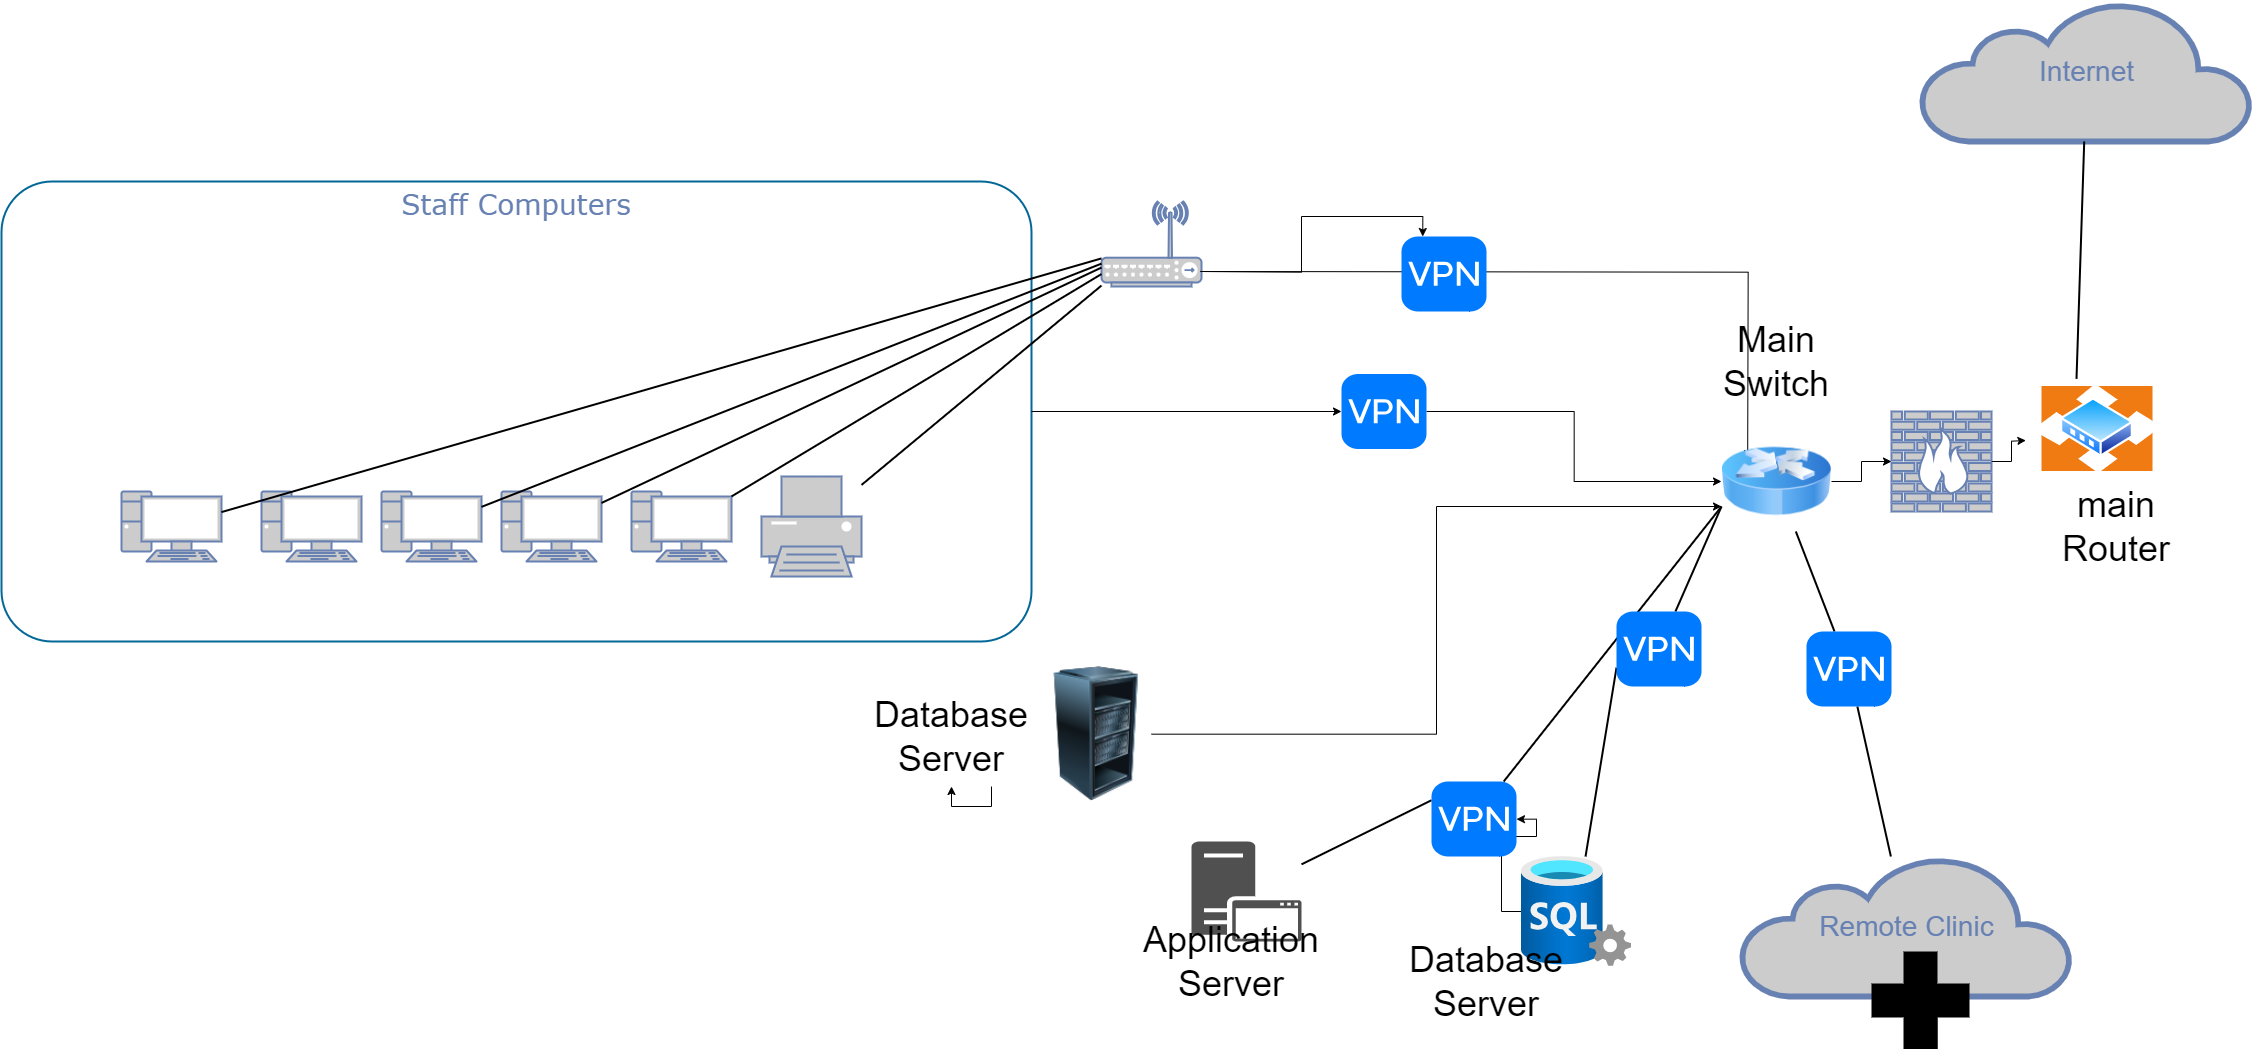

The diagram above was exported from draw.io. Its source (the exported page's mxGraphModel, read from the mxfile embedded in the PNG):
<mxGraphModel dx="4420" dy="1263" grid="1" gridSize="10" guides="1" tooltips="1" connect="1" arrows="1" fold="1" page="1" pageScale="1" pageWidth="1100" pageHeight="850" background="none" math="0" shadow="0">
  <root>
    <mxCell id="0" />
    <mxCell id="1" parent="0" />
    <mxCell id="sZYQwGyDl0ziNF4ezMo5-47" style="edgeStyle=orthogonalEdgeStyle;rounded=0;orthogonalLoop=1;jettySize=auto;html=1;" edge="1" parent="1" source="sZYQwGyDl0ziNF4ezMo5-31" target="sZYQwGyDl0ziNF4ezMo5-14">
      <mxGeometry relative="1" as="geometry" />
    </mxCell>
    <mxCell id="7c3789c024ecab99-78" value="Staff Computers" style="rounded=1;whiteSpace=wrap;html=1;shadow=0;comic=0;strokeColor=#036897;strokeWidth=2;fillColor=none;fontFamily=Verdana;fontSize=28;fontColor=#6881B3;align=center;arcSize=11;verticalAlign=top;" parent="1" vertex="1">
      <mxGeometry x="-240" y="600" width="1030" height="460" as="geometry" />
    </mxCell>
    <mxCell id="7c3789c024ecab99-8" value="" style="fontColor=#0066CC;verticalAlign=top;verticalLabelPosition=bottom;labelPosition=center;align=center;html=1;fillColor=#CCCCCC;strokeColor=#6881B3;gradientColor=none;gradientDirection=north;strokeWidth=2;shape=mxgraph.networks.firewall;rounded=0;shadow=0;comic=0;" parent="1" vertex="1">
      <mxGeometry x="1650" y="830" width="100" height="100" as="geometry" />
    </mxCell>
    <mxCell id="7c3789c024ecab99-1" value="" style="fontColor=#0066CC;verticalAlign=top;verticalLabelPosition=bottom;labelPosition=center;align=center;html=1;fillColor=#CCCCCC;strokeColor=#6881B3;gradientColor=none;gradientDirection=north;strokeWidth=2;shape=mxgraph.networks.pc;rounded=0;shadow=0;comic=0;" parent="1" vertex="1">
      <mxGeometry x="-119.99999999999972" y="910" width="100" height="70" as="geometry" />
    </mxCell>
    <mxCell id="7c3789c024ecab99-2" value="" style="fontColor=#0066CC;verticalAlign=top;verticalLabelPosition=bottom;labelPosition=center;align=center;html=1;fillColor=#CCCCCC;strokeColor=#6881B3;gradientColor=none;gradientDirection=north;strokeWidth=2;shape=mxgraph.networks.pc;rounded=0;shadow=0;comic=0;" parent="1" vertex="1">
      <mxGeometry x="20.000000000000284" y="910" width="100" height="70" as="geometry" />
    </mxCell>
    <mxCell id="7c3789c024ecab99-3" value="" style="fontColor=#0066CC;verticalAlign=top;verticalLabelPosition=bottom;labelPosition=center;align=center;html=1;fillColor=#CCCCCC;strokeColor=#6881B3;gradientColor=none;gradientDirection=north;strokeWidth=2;shape=mxgraph.networks.pc;rounded=0;shadow=0;comic=0;" parent="1" vertex="1">
      <mxGeometry x="140.00000000000028" y="910" width="100" height="70" as="geometry" />
    </mxCell>
    <mxCell id="7c3789c024ecab99-4" value="" style="fontColor=#0066CC;verticalAlign=top;verticalLabelPosition=bottom;labelPosition=center;align=center;html=1;fillColor=#CCCCCC;strokeColor=#6881B3;gradientColor=none;gradientDirection=north;strokeWidth=2;shape=mxgraph.networks.pc;rounded=0;shadow=0;comic=0;" parent="1" vertex="1">
      <mxGeometry x="260.0000000000003" y="910" width="100" height="70" as="geometry" />
    </mxCell>
    <mxCell id="7c3789c024ecab99-5" value="" style="fontColor=#0066CC;verticalAlign=top;verticalLabelPosition=bottom;labelPosition=center;align=center;html=1;fillColor=#CCCCCC;strokeColor=#6881B3;gradientColor=none;gradientDirection=north;strokeWidth=2;shape=mxgraph.networks.pc;rounded=0;shadow=0;comic=0;" parent="1" vertex="1">
      <mxGeometry x="390.0000000000002" y="910" width="100" height="70" as="geometry" />
    </mxCell>
    <mxCell id="7c3789c024ecab99-6" value="" style="fontColor=#0066CC;verticalAlign=top;verticalLabelPosition=bottom;labelPosition=center;align=center;html=1;fillColor=#CCCCCC;strokeColor=#6881B3;gradientColor=none;gradientDirection=north;strokeWidth=2;shape=mxgraph.networks.printer;rounded=0;shadow=0;comic=0;" parent="1" vertex="1">
      <mxGeometry x="520.0000000000002" y="895" width="100" height="100" as="geometry" />
    </mxCell>
    <mxCell id="sZYQwGyDl0ziNF4ezMo5-51" style="edgeStyle=orthogonalEdgeStyle;rounded=0;orthogonalLoop=1;jettySize=auto;html=1;entryX=0.25;entryY=0;entryDx=0;entryDy=0;" edge="1" parent="1">
      <mxGeometry relative="1" as="geometry">
        <mxPoint x="958.67" y="689.996666666667" as="sourcePoint" />
        <mxPoint x="1506.17" y="877.33" as="targetPoint" />
      </mxGeometry>
    </mxCell>
    <mxCell id="7c3789c024ecab99-9" value="" style="fontColor=#0066CC;verticalAlign=top;verticalLabelPosition=bottom;labelPosition=center;align=center;html=1;fillColor=#CCCCCC;strokeColor=#6881B3;gradientColor=none;gradientDirection=north;strokeWidth=2;shape=mxgraph.networks.wireless_hub;rounded=0;shadow=0;comic=0;" parent="1" vertex="1">
      <mxGeometry x="860.0000000000002" y="620" width="100" height="85" as="geometry" />
    </mxCell>
    <mxCell id="7c3789c024ecab99-13" style="edgeStyle=none;html=1;labelBackgroundColor=none;endArrow=none;endFill=0;strokeWidth=2;fontFamily=Verdana;fontSize=15;fontColor=#036897;" parent="1" source="7c3789c024ecab99-1" target="7c3789c024ecab99-9" edge="1">
      <mxGeometry relative="1" as="geometry">
        <mxPoint x="400.0000000000002" y="840" as="targetPoint" />
      </mxGeometry>
    </mxCell>
    <mxCell id="7c3789c024ecab99-14" style="edgeStyle=none;html=1;labelBackgroundColor=none;endArrow=none;endFill=0;strokeWidth=2;fontFamily=Verdana;fontSize=15;fontColor=#036897;" parent="1" source="7c3789c024ecab99-3" target="7c3789c024ecab99-9" edge="1">
      <mxGeometry relative="1" as="geometry" />
    </mxCell>
    <mxCell id="7c3789c024ecab99-15" style="edgeStyle=none;html=1;labelBackgroundColor=none;endArrow=none;endFill=0;strokeWidth=2;fontFamily=Verdana;fontSize=15;fontColor=#036897;" parent="1" source="7c3789c024ecab99-4" target="7c3789c024ecab99-9" edge="1">
      <mxGeometry relative="1" as="geometry" />
    </mxCell>
    <mxCell id="7c3789c024ecab99-16" style="edgeStyle=none;html=1;labelBackgroundColor=none;endArrow=none;endFill=0;strokeWidth=2;fontFamily=Verdana;fontSize=15;fontColor=#036897;" parent="1" source="7c3789c024ecab99-5" target="7c3789c024ecab99-9" edge="1">
      <mxGeometry relative="1" as="geometry" />
    </mxCell>
    <mxCell id="7c3789c024ecab99-17" style="edgeStyle=none;html=1;labelBackgroundColor=none;endArrow=none;endFill=0;strokeWidth=2;fontFamily=Verdana;fontSize=15;fontColor=#036897;" parent="1" source="7c3789c024ecab99-6" target="7c3789c024ecab99-9" edge="1">
      <mxGeometry relative="1" as="geometry" />
    </mxCell>
    <mxCell id="7c3789c024ecab99-53" value="Internet" style="html=1;fillColor=#CCCCCC;strokeColor=#6881B3;gradientColor=none;gradientDirection=north;strokeWidth=2;shape=mxgraph.networks.cloud;fontColor=#6881B3;rounded=0;shadow=0;comic=0;align=center;fontSize=28;" parent="1" vertex="1">
      <mxGeometry x="1680" y="420" width="330" height="140" as="geometry" />
    </mxCell>
    <mxCell id="7c3789c024ecab99-56" style="edgeStyle=none;html=1;labelBackgroundColor=none;endArrow=none;endFill=0;strokeWidth=2;fontFamily=Verdana;fontSize=28;fontColor=#6881B3;exitX=0.5;exitY=0.22;exitDx=0;exitDy=0;exitPerimeter=0;" parent="1" target="7c3789c024ecab99-53" edge="1">
      <mxGeometry relative="1" as="geometry">
        <mxPoint x="1834.999999999999" y="797.3800000000001" as="sourcePoint" />
      </mxGeometry>
    </mxCell>
    <mxCell id="7c3789c024ecab99-77" style="edgeStyle=none;html=1;labelBackgroundColor=none;endArrow=none;endFill=0;strokeWidth=2;fontFamily=Verdana;fontSize=28;fontColor=#6881B3;" parent="1" source="sZYQwGyDl0ziNF4ezMo5-29" target="7c3789c024ecab99-76" edge="1">
      <mxGeometry relative="1" as="geometry">
        <mxPoint x="1530" y="910" as="sourcePoint" />
        <mxPoint x="1190" y="1044.6534653465346" as="targetPoint" />
      </mxGeometry>
    </mxCell>
    <mxCell id="7c3789c024ecab99-60" style="edgeStyle=none;html=1;labelBackgroundColor=none;endArrow=none;endFill=0;strokeWidth=2;fontFamily=Verdana;fontSize=28;fontColor=#6881B3;entryX=0;entryY=0.75;entryDx=0;entryDy=0;" parent="1" source="sZYQwGyDl0ziNF4ezMo5-27" target="sZYQwGyDl0ziNF4ezMo5-14" edge="1">
      <mxGeometry relative="1" as="geometry">
        <mxPoint x="1269.0566037735853" y="1140" as="sourcePoint" />
        <mxPoint x="1480" y="904.5" as="targetPoint" />
      </mxGeometry>
    </mxCell>
    <mxCell id="7c3789c024ecab99-59" style="edgeStyle=none;html=1;labelBackgroundColor=none;endArrow=none;endFill=0;strokeWidth=2;fontFamily=Verdana;fontSize=28;fontColor=#6881B3;entryX=0;entryY=0.75;entryDx=0;entryDy=0;" parent="1" source="sZYQwGyDl0ziNF4ezMo5-13" target="sZYQwGyDl0ziNF4ezMo5-14" edge="1">
      <mxGeometry relative="1" as="geometry">
        <mxPoint x="1480" y="904.5" as="targetPoint" />
        <mxPoint x="1252.3404255319147" y="575" as="sourcePoint" />
      </mxGeometry>
    </mxCell>
    <mxCell id="7c3789c024ecab99-76" value="Remote Clinic" style="html=1;fillColor=#CCCCCC;strokeColor=#6881B3;gradientColor=none;gradientDirection=north;strokeWidth=2;shape=mxgraph.networks.cloud;fontColor=#6881B3;rounded=0;shadow=0;comic=0;align=center;fontSize=28;" parent="1" vertex="1">
      <mxGeometry x="1500" y="1275" width="330" height="140" as="geometry" />
    </mxCell>
    <mxCell id="sZYQwGyDl0ziNF4ezMo5-8" style="edgeStyle=orthogonalEdgeStyle;rounded=0;orthogonalLoop=1;jettySize=auto;html=1;exitX=1;exitY=0.5;exitDx=0;exitDy=0;exitPerimeter=0;entryX=0;entryY=1;entryDx=0;entryDy=0;entryPerimeter=0;" edge="1" parent="1" source="7c3789c024ecab99-8">
      <mxGeometry relative="1" as="geometry">
        <mxPoint x="1784.3599999999997" y="859" as="targetPoint" />
      </mxGeometry>
    </mxCell>
    <mxCell id="sZYQwGyDl0ziNF4ezMo5-42" style="edgeStyle=orthogonalEdgeStyle;rounded=0;orthogonalLoop=1;jettySize=auto;html=1;entryX=0;entryY=0.75;entryDx=0;entryDy=0;" edge="1" parent="1" source="sZYQwGyDl0ziNF4ezMo5-12" target="sZYQwGyDl0ziNF4ezMo5-14">
      <mxGeometry relative="1" as="geometry" />
    </mxCell>
    <mxCell id="sZYQwGyDl0ziNF4ezMo5-14" value="" style="image;html=1;image=img/lib/clip_art/networking/Router_Icon_128x128.png" vertex="1" parent="1">
      <mxGeometry x="1480" y="850" width="110" height="100" as="geometry" />
    </mxCell>
    <mxCell id="sZYQwGyDl0ziNF4ezMo5-18" style="edgeStyle=orthogonalEdgeStyle;rounded=0;orthogonalLoop=1;jettySize=auto;html=1;exitX=1;exitY=0.5;exitDx=0;exitDy=0;entryX=0;entryY=0.5;entryDx=0;entryDy=0;entryPerimeter=0;" edge="1" parent="1" source="sZYQwGyDl0ziNF4ezMo5-14" target="7c3789c024ecab99-8">
      <mxGeometry relative="1" as="geometry" />
    </mxCell>
    <mxCell id="sZYQwGyDl0ziNF4ezMo5-43" value="" style="edgeStyle=orthogonalEdgeStyle;rounded=0;orthogonalLoop=1;jettySize=auto;html=1;" edge="1" parent="1" source="sZYQwGyDl0ziNF4ezMo5-10" target="sZYQwGyDl0ziNF4ezMo5-13">
      <mxGeometry relative="1" as="geometry" />
    </mxCell>
    <mxCell id="sZYQwGyDl0ziNF4ezMo5-10" value="" style="image;aspect=fixed;html=1;points=[];align=center;fontSize=12;image=img/lib/azure2/databases/SQL_Server.svg;" vertex="1" parent="1">
      <mxGeometry x="1280" y="1275" width="110" height="110" as="geometry" />
    </mxCell>
    <mxCell id="sZYQwGyDl0ziNF4ezMo5-9" value="" style="sketch=0;pointerEvents=1;shadow=0;dashed=0;html=1;strokeColor=none;fillColor=#505050;labelPosition=center;verticalLabelPosition=bottom;verticalAlign=top;outlineConnect=0;align=center;shape=mxgraph.office.servers.application_server;" vertex="1" parent="1">
      <mxGeometry x="950" y="1260" width="110" height="100" as="geometry" />
    </mxCell>
    <mxCell id="sZYQwGyDl0ziNF4ezMo5-22" value="&lt;font style=&quot;font-size: 36px;&quot;&gt;Application Server&lt;/font&gt;" style="text;html=1;align=center;verticalAlign=middle;whiteSpace=wrap;rounded=0;" vertex="1" parent="1">
      <mxGeometry x="910" y="1330" width="160" height="100" as="geometry" />
    </mxCell>
    <mxCell id="sZYQwGyDl0ziNF4ezMo5-23" value="&lt;font style=&quot;font-size: 36px;&quot;&gt;Database Server&lt;/font&gt;" style="text;html=1;align=center;verticalAlign=middle;whiteSpace=wrap;rounded=0;" vertex="1" parent="1">
      <mxGeometry x="1170" y="1350" width="150" height="100" as="geometry" />
    </mxCell>
    <mxCell id="sZYQwGyDl0ziNF4ezMo5-24" value="&lt;font style=&quot;font-size: 36px;&quot;&gt;Main Switch&lt;/font&gt;" style="text;html=1;align=center;verticalAlign=middle;whiteSpace=wrap;rounded=0;" vertex="1" parent="1">
      <mxGeometry x="1460" y="730" width="150" height="100" as="geometry" />
    </mxCell>
    <mxCell id="sZYQwGyDl0ziNF4ezMo5-25" value="&lt;font style=&quot;font-size: 36px;&quot;&gt;main Router&lt;/font&gt;" style="text;html=1;align=center;verticalAlign=middle;whiteSpace=wrap;rounded=0;" vertex="1" parent="1">
      <mxGeometry x="1800" y="895" width="150" height="100" as="geometry" />
    </mxCell>
    <mxCell id="sZYQwGyDl0ziNF4ezMo5-26" value="" style="edgeStyle=none;html=1;labelBackgroundColor=none;endArrow=none;endFill=0;strokeWidth=2;fontFamily=Verdana;fontSize=28;fontColor=#6881B3;entryX=0;entryY=0.25;entryDx=0;entryDy=0;" edge="1" parent="1" source="sZYQwGyDl0ziNF4ezMo5-9" target="sZYQwGyDl0ziNF4ezMo5-13">
      <mxGeometry relative="1" as="geometry">
        <mxPoint x="1480" y="875" as="targetPoint" />
        <mxPoint x="1355" y="665" as="sourcePoint" />
      </mxGeometry>
    </mxCell>
    <mxCell id="sZYQwGyDl0ziNF4ezMo5-13" value="" style="html=1;strokeWidth=1;shadow=0;dashed=0;shape=mxgraph.ios7.misc.vpn;fillColor=#007AFF;strokeColor=none;buttonText=;strokeColor2=#222222;fontColor=#222222;fontSize=8;verticalLabelPosition=bottom;verticalAlign=top;align=center;sketch=0;" vertex="1" parent="1">
      <mxGeometry x="1190" y="1200" width="85" height="75" as="geometry" />
    </mxCell>
    <mxCell id="sZYQwGyDl0ziNF4ezMo5-28" value="" style="edgeStyle=none;html=1;labelBackgroundColor=none;endArrow=none;endFill=0;strokeWidth=2;fontFamily=Verdana;fontSize=28;fontColor=#6881B3;entryX=0;entryY=0.75;entryDx=0;entryDy=0;" edge="1" parent="1" source="sZYQwGyDl0ziNF4ezMo5-10" target="sZYQwGyDl0ziNF4ezMo5-27">
      <mxGeometry relative="1" as="geometry">
        <mxPoint x="1316" y="1100" as="sourcePoint" />
        <mxPoint x="1480" y="925" as="targetPoint" />
      </mxGeometry>
    </mxCell>
    <mxCell id="sZYQwGyDl0ziNF4ezMo5-27" value="" style="html=1;strokeWidth=1;shadow=0;dashed=0;shape=mxgraph.ios7.misc.vpn;fillColor=#007AFF;strokeColor=none;buttonText=;strokeColor2=#222222;fontColor=#222222;fontSize=8;verticalLabelPosition=bottom;verticalAlign=top;align=center;sketch=0;" vertex="1" parent="1">
      <mxGeometry x="1375" y="1030" width="85" height="75" as="geometry" />
    </mxCell>
    <mxCell id="sZYQwGyDl0ziNF4ezMo5-30" value="" style="edgeStyle=none;html=1;labelBackgroundColor=none;endArrow=none;endFill=0;strokeWidth=2;fontFamily=Verdana;fontSize=28;fontColor=#6881B3;" edge="1" parent="1" source="sZYQwGyDl0ziNF4ezMo5-14" target="sZYQwGyDl0ziNF4ezMo5-29">
      <mxGeometry relative="1" as="geometry">
        <mxPoint x="1559" y="950" as="sourcePoint" />
        <mxPoint x="1662" y="1170" as="targetPoint" />
      </mxGeometry>
    </mxCell>
    <mxCell id="sZYQwGyDl0ziNF4ezMo5-29" value="" style="html=1;strokeWidth=1;shadow=0;dashed=0;shape=mxgraph.ios7.misc.vpn;fillColor=#007AFF;strokeColor=none;buttonText=;strokeColor2=#222222;fontColor=#222222;fontSize=8;verticalLabelPosition=bottom;verticalAlign=top;align=center;sketch=0;" vertex="1" parent="1">
      <mxGeometry x="1565" y="1050" width="85" height="75" as="geometry" />
    </mxCell>
    <mxCell id="sZYQwGyDl0ziNF4ezMo5-34" value="" style="shape=mxgraph.signs.healthcare.first_aid;html=1;pointerEvents=1;fillColor=#000000;strokeColor=none;verticalLabelPosition=bottom;verticalAlign=top;align=center;" vertex="1" parent="1">
      <mxGeometry x="1630" y="1370" width="98" height="98" as="geometry" />
    </mxCell>
    <mxCell id="sZYQwGyDl0ziNF4ezMo5-35" value="" style="image;aspect=fixed;perimeter=ellipsePerimeter;html=1;align=center;shadow=0;dashed=0;spacingTop=3;image=img/lib/active_directory/router.svg;" vertex="1" parent="1">
      <mxGeometry x="1800" y="805" width="111.85" height="85" as="geometry" />
    </mxCell>
    <mxCell id="sZYQwGyDl0ziNF4ezMo5-41" value="&lt;font style=&quot;font-size: 36px;&quot;&gt;Database Server&lt;/font&gt;" style="text;html=1;align=center;verticalAlign=middle;whiteSpace=wrap;rounded=0;" vertex="1" parent="1">
      <mxGeometry x="630" y="1105" width="160" height="100" as="geometry" />
    </mxCell>
    <mxCell id="sZYQwGyDl0ziNF4ezMo5-12" value="" style="image;html=1;image=img/lib/clip_art/computers/Server_Rack_Partial_128x128.png" vertex="1" parent="1">
      <mxGeometry x="800" y="1085" width="110" height="135" as="geometry" />
    </mxCell>
    <mxCell id="sZYQwGyDl0ziNF4ezMo5-46" style="edgeStyle=orthogonalEdgeStyle;rounded=0;orthogonalLoop=1;jettySize=auto;html=1;exitX=0.75;exitY=1;exitDx=0;exitDy=0;entryX=0.5;entryY=1;entryDx=0;entryDy=0;" edge="1" parent="1" source="sZYQwGyDl0ziNF4ezMo5-41" target="sZYQwGyDl0ziNF4ezMo5-41">
      <mxGeometry relative="1" as="geometry" />
    </mxCell>
    <mxCell id="sZYQwGyDl0ziNF4ezMo5-48" value="" style="edgeStyle=orthogonalEdgeStyle;rounded=0;orthogonalLoop=1;jettySize=auto;html=1;" edge="1" parent="1" source="7c3789c024ecab99-78" target="sZYQwGyDl0ziNF4ezMo5-31">
      <mxGeometry relative="1" as="geometry">
        <mxPoint x="790" y="830" as="sourcePoint" />
        <mxPoint x="1480" y="900" as="targetPoint" />
      </mxGeometry>
    </mxCell>
    <mxCell id="sZYQwGyDl0ziNF4ezMo5-31" value="" style="html=1;strokeWidth=1;shadow=0;dashed=0;shape=mxgraph.ios7.misc.vpn;fillColor=#007AFF;strokeColor=none;buttonText=;strokeColor2=#222222;fontColor=#222222;fontSize=8;verticalLabelPosition=bottom;verticalAlign=top;align=center;sketch=0;" vertex="1" parent="1">
      <mxGeometry x="1100" y="792.5" width="85" height="75" as="geometry" />
    </mxCell>
    <mxCell id="sZYQwGyDl0ziNF4ezMo5-55" value="" style="edgeStyle=orthogonalEdgeStyle;rounded=0;orthogonalLoop=1;jettySize=auto;html=1;entryX=0.25;entryY=0;entryDx=0;entryDy=0;" edge="1" parent="1" target="sZYQwGyDl0ziNF4ezMo5-54">
      <mxGeometry relative="1" as="geometry">
        <mxPoint x="958.67" y="689.996666666667" as="sourcePoint" />
        <mxPoint x="1506.17" y="877.33" as="targetPoint" />
      </mxGeometry>
    </mxCell>
    <mxCell id="sZYQwGyDl0ziNF4ezMo5-54" value="" style="html=1;strokeWidth=1;shadow=0;dashed=0;shape=mxgraph.ios7.misc.vpn;fillColor=#007AFF;strokeColor=none;buttonText=;strokeColor2=#222222;fontColor=#222222;fontSize=8;verticalLabelPosition=bottom;verticalAlign=top;align=center;sketch=0;" vertex="1" parent="1">
      <mxGeometry x="1160" y="655" width="85" height="75" as="geometry" />
    </mxCell>
  </root>
</mxGraphModel>